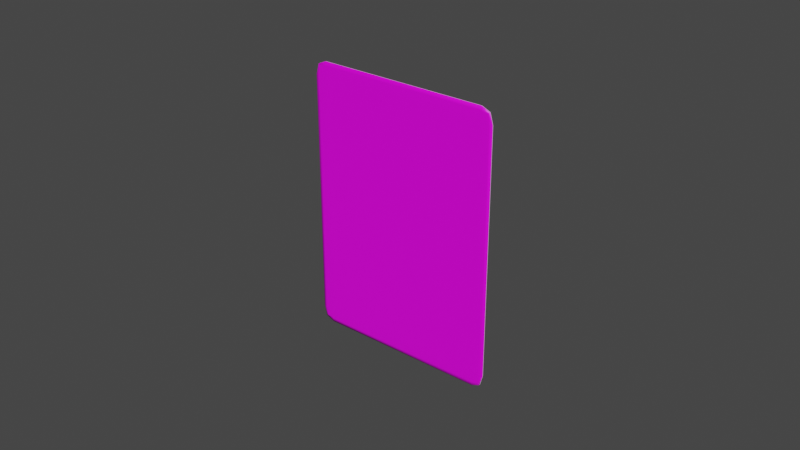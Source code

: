 # Source: card.blend  (saved by Blender 3.3.6; exported with 4.5.12 LTS)
import bpy
from mathutils import Matrix  # noqa: F401  (used for matrix-valued properties, if any)

bpy.ops.wm.read_factory_settings(use_empty=True)
scene = bpy.context.scene
scene.name = 'Scene'

# ---- collections
col_card = bpy.data.collections.new('Card'); scene.collection.children.link(col_card)

# ---- images (referenced by path relative to the original .blend; pixels are not part of the script)
import os
ASSET_DIR = os.environ.get("B2B_ASSET_DIR", "")  # directory of the original .blend (textures are referenced by path, not embedded)
HERE = os.path.dirname(os.path.abspath(__file__))  # packed textures are extracted next to this script under _unpacked/

def load_image(name, relpath, width, height, colorspace="sRGB"):
    """Load a texture the original file referenced (path relative to the .blend, or extracted next to this script)."""
    p = next((c for c in (os.path.join(HERE, relpath), os.path.join(ASSET_DIR, relpath)) if relpath and os.path.exists(c)), "")
    if p:
        img = bpy.data.images.load(p, check_existing=True)
        img.name = name
    else:  # same state as the original file: an image datablock whose file is absent (Cycles renders it pink)
        img = bpy.data.images.new(name, width, height)
        img.source = "FILE"
        img.filepath = "//" + (relpath or name)
    img.colorspace_settings.name = colorspace
    return img
img_vrchat_jpg = load_image('vrchat.jpg', 'References/vrchat.jpg', 1024, 1024, 'sRGB')
img_back_diffuse = load_image('back_diffuse', 'Textures/Card/back/card_back_diffuse.png', 1024, 1024, 'sRGB')
img_front_diffuse = load_image('front_diffuse', 'Textures/Card/front/front_template.png', 1024, 1024, 'sRGB')

# ---- materials (node trees are filled in below, after node groups)
mat_card_back = bpy.data.materials.new('card_back')
mat_card_back.use_backface_culling = True
mat_card_front = bpy.data.materials.new('card_front')
mat_card_front.use_backface_culling = True

# ---- material node trees
mat_card_back.use_nodes = True; mat_card_back.node_tree.nodes.clear()
mat_card_front.use_nodes = True; mat_card_front.node_tree.nodes.clear()
_N = mat_card_front.node_tree.nodes; _L = mat_card_front.node_tree.links
n0 = _N.new('ShaderNodeBsdfPrincipled'); n0.name = 'Principled BSDF'; n0.location = (10, 300)
n0.distribution = 'GGX'
n0.subsurface_method = 'RANDOM_WALK_SKIN'
n0.inputs[3].default_value = 1.45
n0.inputs[27].default_value = (0.0, 0.0, 0.0, 1.0)
n0.inputs[28].default_value = 1.0
n1 = _N.new('ShaderNodeOutputMaterial'); n1.name = 'Material Output'; n1.location = (300, 300)
n2 = _N.new('ShaderNodeTexImage'); n2.name = 'Image Texture'; n2.location = (361, 32)
n2.image = img_front_diffuse
_L.new(n0.outputs[0], n1.inputs[0])
n1.is_active_output = True

# ---- world
world_world = bpy.data.worlds.new('World'); scene.world = world_world
world_world.use_nodes = True; world_world.node_tree.nodes.clear()
_N = world_world.node_tree.nodes; _L = world_world.node_tree.links
n0 = _N.new('ShaderNodeOutputWorld'); n0.name = 'World Output'; n0.location = (300, 300)
n1 = _N.new('ShaderNodeBackground'); n1.name = 'Background'; n1.location = (10, 300)
n1.inputs[0].default_value = (0.05088, 0.05088, 0.05088, 1.0)
_L.new(n1.outputs[0], n0.inputs[0])
n0.is_active_output = True
world_world.color = (0.05088, 0.05088, 0.05088)
world_world.use_sun_shadow = False
world_world.sun_shadow_jitter_overblur = 0.0

# ---- meshes
me_cube_001 = bpy.data.meshes.new('Cube.001')
me_cube_001.from_pydata([(-0.02997, -0.0001553, 0.04212), (-0.03052, -9.566e-05, 0.04281), (-0.03052, 7.755e-05, 0.04281), (-0.02997, -0.0001553, -0.04212), (-0.03052, -9.566e-05, -0.04281), (-0.03052, 7.755e-05, -0.04281), (-0.0277, -0.0001576, 0.04269), (-0.03043, -0.0001576, 0.03924), (-0.02778, -9.566e-05, 0.044), (-0.0315, -9.566e-05, 0.03933), (-0.0315, 7.755e-05, 0.03933), (-0.02778, 7.755e-05, 0.044), (-0.0277, -0.0001576, -0.04269), (-0.03043, -0.0001576, -0.03924), (-0.02778, -9.566e-05, -0.044), (-0.0315, -9.566e-05, -0.03933), (-0.0315, 7.755e-05, -0.03933), (-0.02778, 7.755e-05, -0.044), (-0.02776, -0.0001625, 0.0393), (-0.02776, -0.0001625, -0.0393), (0.02997, -0.0001553, 0.04212), (0.03052, -9.566e-05, 0.04281), (0.03052, 7.755e-05, 0.04281), (0.02997, -0.0001553, -0.04212), (0.03052, -9.566e-05, -0.04281), (0.03052, 7.755e-05, -0.04281), (0.0277, -0.0001576, 0.04269), (0.03043, -0.0001576, 0.03924), (0.02778, -9.566e-05, 0.044), (0.0315, -9.566e-05, 0.03933), (0.0315, 7.755e-05, 0.03933), (0.02778, 7.755e-05, 0.044), (0.0277, -0.0001576, -0.04269), (0.03043, -0.0001576, -0.03924), (0.02778, -9.566e-05, -0.044), (0.0315, -9.566e-05, -0.03933), (0.0315, 7.755e-05, -0.03933), (0.02778, 7.755e-05, -0.044), (0.02776, -0.0001625, 0.0393), (0.02776, -0.0001625, -0.0393)], [], [(15, 13, 7, 9), (8, 6, 26, 28), (2, 10, 9, 1), (6, 18, 38, 26), (1, 0, 6, 8), (39, 33, 27, 38), (16, 15, 9, 10), (7, 18, 6, 0), (11, 8, 28, 31), (2, 1, 8, 11), (39, 38, 18, 19), (39, 19, 12, 32), (15, 4, 3, 13), (12, 14, 34, 32), (14, 17, 37, 34), (13, 3, 12, 19), (12, 3, 4, 14), (29, 21, 20, 27), (16, 5, 4, 15), (14, 4, 5, 17), (18, 7, 13, 19), (33, 35, 29, 27), (30, 22, 21, 29), (26, 20, 21, 28), (35, 36, 30, 29), (27, 20, 26, 38), (28, 21, 22, 31), (35, 33, 23, 24), (33, 39, 32, 23), (32, 34, 24, 23), (36, 35, 24, 25), (34, 37, 25, 24), (1, 9, 7, 0)])
me_cube_001.polygons.foreach_set('use_smooth', [True] * 33)
_uv = me_cube_001.uv_layers.new(name='UVMap')
_uv.uv.foreach_set('vector', [0.1954, 0.1314, 0.208, 0.1325, 0.208, 0.9295, 0.1954, 0.9305, 0.2332, 0.9828, 0.2341, 0.968, 0.7651, 0.9703, 0.7659, 0.9851, 0.01736, 0.05832, 0.05647, 0.05832, 0.05647, 0.06976, 0.01736, 0.06976, 0.2341, 0.968, 0.2334, 0.9306, 0.766, 0.933, 0.7651, 0.9703, 0.2063, 0.9697, 0.2124, 0.9616, 0.2341, 0.968, 0.2332, 0.9828, 0.766, 0.1336, 0.7914, 0.1348, 0.7914, 0.9319, 0.766, 0.933, 0.9403, 0.05832, 0.9403, 0.06976, 0.05647, 0.06976, 0.05647, 0.05832, 0.208, 0.9295, 0.2334, 0.9306, 0.2341, 0.968, 0.2124, 0.9616, 0.3989, 0.03543, 0.3989, 0.02399, 0.9521, 0.02399, 0.9521, 0.03543, 0.3715, 0.03543, 0.3715, 0.02399, 0.3989, 0.02399, 0.3989, 0.03543, 0.766, 0.1336, 0.766, 0.933, 0.2334, 0.9306, 0.2334, 0.1314, 0.766, 0.1336, 0.2334, 0.1314, 0.2343, 0.09407, 0.7653, 0.0963, 0.1954, 0.1314, 0.2065, 0.09214, 0.2126, 0.1004, 0.208, 0.1325, 0.2343, 0.09407, 0.2335, 0.07919, 0.7662, 0.08146, 0.7653, 0.0963, 0.9521, 0.03543, 0.9521, 0.04688, 0.3989, 0.04688, 0.3989, 0.03543, 0.208, 0.1325, 0.2126, 0.1004, 0.2343, 0.09407, 0.2334, 0.1314, 0.2343, 0.09407, 0.2126, 0.1004, 0.2065, 0.09214, 0.2335, 0.07919, 0.804, 0.933, 0.7929, 0.9722, 0.7868, 0.964, 0.7914, 0.9319, 0.9403, 0.05832, 0.9794, 0.05832, 0.9794, 0.06976, 0.9403, 0.06976, 0.9521, 0.03543, 0.9794, 0.03543, 0.9794, 0.04688, 0.9521, 0.04688, 0.2334, 0.9306, 0.208, 0.9295, 0.208, 0.1325, 0.2334, 0.1314, 0.7914, 0.1348, 0.804, 0.1337, 0.804, 0.933, 0.7914, 0.9319, 0.9403, 0.04688, 0.9794, 0.04688, 0.9794, 0.05832, 0.9403, 0.05832, 0.7651, 0.9703, 0.7868, 0.964, 0.7929, 0.9722, 0.7659, 0.9851, 0.05647, 0.05832, 0.05647, 0.04688, 0.9403, 0.04688, 0.9403, 0.05832, 0.7914, 0.9319, 0.7868, 0.964, 0.7651, 0.9703, 0.766, 0.933, 0.9521, 0.02399, 0.9794, 0.02399, 0.9794, 0.03543, 0.9521, 0.03543, 0.804, 0.1337, 0.7914, 0.1348, 0.787, 0.1027, 0.7931, 0.09454, 0.7914, 0.1348, 0.766, 0.1336, 0.7653, 0.0963, 0.787, 0.1027, 0.7653, 0.0963, 0.7662, 0.08146, 0.7931, 0.09454, 0.787, 0.1027, 0.05647, 0.04688, 0.05647, 0.05832, 0.01736, 0.05832, 0.01736, 0.04688, 0.3989, 0.03543, 0.3989, 0.04688, 0.3715, 0.04688, 0.3715, 0.03543, 0.2063, 0.9697, 0.1954, 0.9305, 0.208, 0.9295, 0.2124, 0.9616])
me_cube_001.materials.append(mat_card_back)
me_cube_001.update()
me_cube_002 = bpy.data.meshes.new('Cube.002')
me_cube_002.from_pydata([(-0.02997, 0.000428, 0.04212), (-0.03052, 0.0002215, 0.04281), (-0.02997, 0.000428, -0.04212), (-0.03052, 0.0002215, -0.04281), (-0.03043, 0.0004391, 0.03924), (-0.0277, 0.0004391, 0.04269), (-0.0315, 0.0002215, 0.03933), (-0.02778, 0.0002215, 0.044), (-0.03043, 0.0004391, -0.03924), (-0.0277, 0.0004391, -0.04269), (-0.0315, 0.0002215, -0.03933), (-0.02778, 0.0002215, -0.044), (-0.02776, 0.0004615, 0.0393), (-0.02776, 0.0004615, -0.0393), (0.02997, 0.000428, 0.04212), (0.03052, 0.0002215, 0.04281), (0.02997, 0.000428, -0.04212), (0.03052, 0.0002215, -0.04281), (0.03043, 0.0004391, 0.03924), (0.0277, 0.0004391, 0.04269), (0.0315, 0.0002215, 0.03933), (0.02778, 0.0002215, 0.044), (0.03043, 0.0004391, -0.03924), (0.0277, 0.0004391, -0.04269), (0.0315, 0.0002215, -0.03933), (0.02778, 0.0002215, -0.044), (0.02776, 0.0004615, 0.0393), (0.02776, 0.0004615, -0.0393)], [], [(6, 4, 8, 10), (12, 4, 0, 5), (23, 25, 11, 9), (19, 26, 12, 5), (4, 12, 13, 8), (0, 4, 6, 1), (27, 13, 12, 26), (13, 9, 2, 8), (11, 3, 2, 9), (9, 13, 27, 23), (8, 2, 3, 10), (21, 15, 14, 19), (18, 20, 24, 22), (26, 19, 14, 18), (26, 18, 22, 27), (18, 14, 15, 20), (27, 22, 16, 23), (25, 23, 16, 17), (22, 24, 17, 16), (5, 7, 21, 19), (0, 1, 7, 5)])
me_cube_002.polygons.foreach_set('use_smooth', [True] * 21)
_uv = me_cube_002.uv_layers.new(name='UVMap')
_uv.uv.foreach_set('vector', [0.1712, 0.9358, 0.1851, 0.9346, 0.1851, 0.07094, 0.1712, 0.0697, 0.2125, 0.9357, 0.1851, 0.9346, 0.1901, 0.9687, 0.2132, 0.9757, 0.7838, 0.03151, 0.7849, 0.01526, 0.2123, 0.01363, 0.2134, 0.02988, 0.7836, 0.9773, 0.7845, 0.9374, 0.2125, 0.9357, 0.2132, 0.9757, 0.1851, 0.9346, 0.2125, 0.9357, 0.2125, 0.06987, 0.1851, 0.07094, 0.1901, 0.9687, 0.1851, 0.9346, 0.1712, 0.9358, 0.1832, 0.9777, 0.7845, 0.0715, 0.2125, 0.06987, 0.2125, 0.9357, 0.7845, 0.9374, 0.2125, 0.06987, 0.2134, 0.02988, 0.1902, 0.03683, 0.1851, 0.07094, 0.2123, 0.01363, 0.1834, 0.02777, 0.1902, 0.03683, 0.2134, 0.02988, 0.2134, 0.02988, 0.2125, 0.06987, 0.7845, 0.0715, 0.7838, 0.03151, 0.1851, 0.07094, 0.1902, 0.03683, 0.1834, 0.02777, 0.1712, 0.0697, 0.7847, 0.9936, 0.8137, 0.9795, 0.8068, 0.9704, 0.7836, 0.9773, 0.8119, 0.9363, 0.8258, 0.9375, 0.8258, 0.0714, 0.8119, 0.07266, 0.7845, 0.9374, 0.7836, 0.9773, 0.8068, 0.9704, 0.8119, 0.9363, 0.7845, 0.9374, 0.8119, 0.9363, 0.8119, 0.07266, 0.7845, 0.0715, 0.8119, 0.9363, 0.8068, 0.9704, 0.8137, 0.9795, 0.8258, 0.9375, 0.7845, 0.0715, 0.8119, 0.07266, 0.8069, 0.03854, 0.7838, 0.03151, 0.7849, 0.01526, 0.7838, 0.03151, 0.8069, 0.03854, 0.8138, 0.0295, 0.8119, 0.07266, 0.8258, 0.0714, 0.8138, 0.0295, 0.8069, 0.03854, 0.2132, 0.9757, 0.2122, 0.992, 0.7847, 0.9936, 0.7836, 0.9773, 0.1901, 0.9687, 0.1832, 0.9777, 0.2122, 0.992, 0.2132, 0.9757])
me_cube_002.materials.append(mat_card_front)
me_cube_002.update()

# ---- objects
ob_back = bpy.data.objects.new('Back', me_cube_001)
ob_front = bpy.data.objects.new('Front', me_cube_002)
_N = mat_card_back.node_tree.nodes; _L = mat_card_back.node_tree.links
n0 = _N.new('ShaderNodeOutputMaterial'); n0.name = 'Material Output'; n0.location = (536, 300)
n1 = _N.new('ShaderNodeMapping'); n1.name = 'Mapping'; n1.location = (-496, 215)
n2 = _N.new('ShaderNodeTexCoord'); n2.name = 'Texture Coordinate'; n2.location = (-688, 204)
n2.width = 132
n2.object = ob_back
n3 = _N.new('ShaderNodeBsdfPrincipled'); n3.name = 'Principled BSDF'; n3.location = (246, 300)
n3.distribution = 'GGX'
n3.subsurface_method = 'RANDOM_WALK_SKIN'
n3.inputs[2].default_value = 0.4136
n3.inputs[3].default_value = 1.45
n3.inputs[13].default_value = 0.3773
n3.inputs[27].default_value = (0.0, 0.0, 0.0, 1.0)
n3.inputs[28].default_value = 1.0
n4 = _N.new('ShaderNodeTexImage'); n4.name = 'Image Texture'; n4.location = (-313, 238)
n4.image = img_vrchat_jpg
n4.extension = 'EXTEND'
n5 = _N.new('ShaderNodeTexImage'); n5.name = 'Image Texture.002'; n5.location = (585, -3)
n5.image = img_back_diffuse
_L.new(n3.outputs[0], n0.inputs[0])
_L.new(n4.outputs[0], n3.inputs[0])
_L.new(n1.outputs[0], n4.inputs[0])
_L.new(n2.outputs[2], n1.inputs[0])
n0.is_active_output = True

# ---- transforms, parenting, visibility, modifiers, constraints
ob_back.location = (0.0, 0.0, 0.0)
ob_front.location = (0.0, 0.0, 0.0)

# ---- collection membership
col_card.objects.link(ob_back)
col_card.objects.link(ob_front)

# ---- scene / render settings (as saved in the file)
scene.frame_start = 1; scene.frame_end = 250; scene.frame_set(2)
scene.render.engine = 'CYCLES'
scene.cycles.sampling_pattern = 'TABULATED_SOBOL'
scene.cycles.use_light_tree = False
scene.cycles.bake_type = 'DIFFUSE'
scene.view_settings.view_transform = 'Filmic'
bpy.context.view_layer.update()

# ---- added for rendering (the .blend has no active camera and no usable light): camera, sun
cam_auto = bpy.data.cameras.new('AutoCamera')
cam_auto.lens = 50.0
cam_auto.sensor_width = 36.0
cam_auto.clip_end = 1000.0
ob_auto_camera = bpy.data.objects.new('AutoCamera', cam_auto)
scene.collection.objects.link(ob_auto_camera)
ob_auto_camera.location = (0.185045, -0.221904, 0.148036)
ob_auto_camera.rotation_euler = (1.09748, -7.21219e-08, 0.694738)
scene.camera = ob_auto_camera
light_auto_sun = bpy.data.lights.new('AutoSun', 'SUN')
light_auto_sun.energy = 3.0
light_auto_sun.angle = 0.0523599
ob_auto_sun = bpy.data.objects.new('AutoSun', light_auto_sun)
scene.collection.objects.link(ob_auto_sun)
ob_auto_sun.rotation_euler = (0.872665, 0.174533, 0.523599)
bpy.context.view_layer.update()
